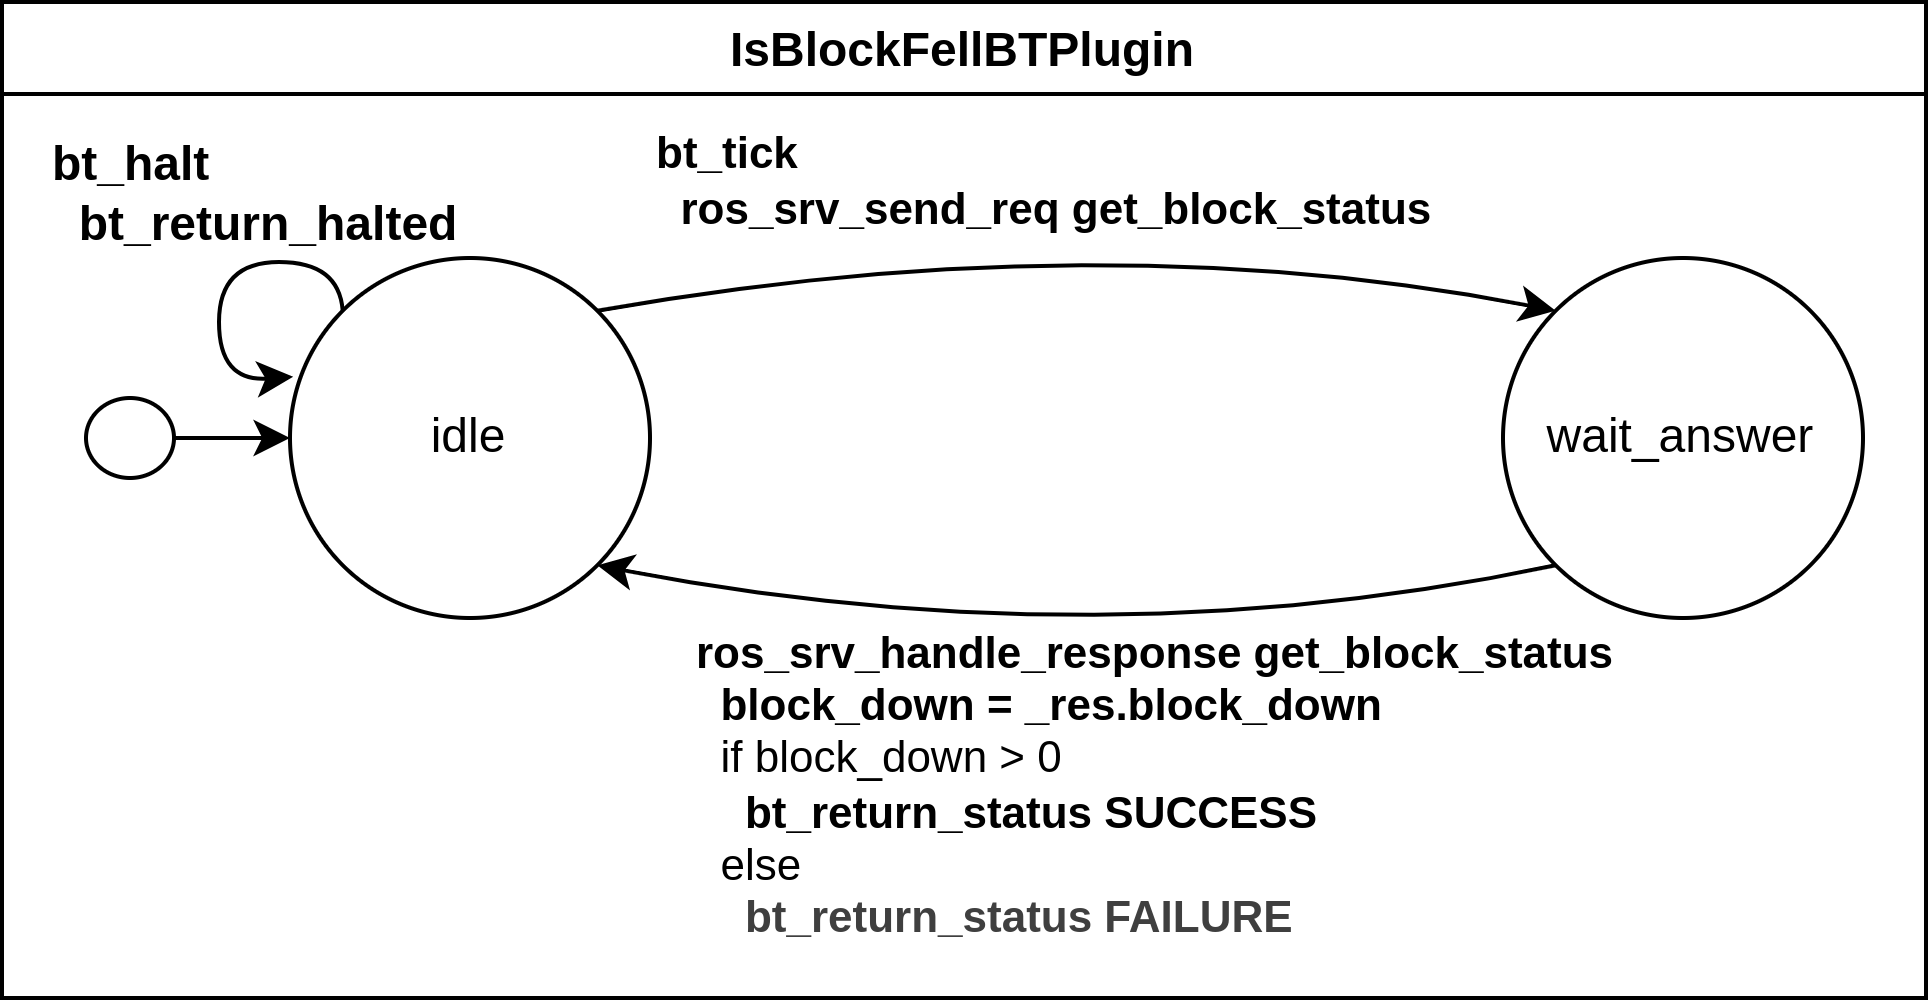

The diagram above was exported from draw.io. Its source (the exported page's mxGraphModel, read from the mxfile embedded in the PNG):
<mxGraphModel dx="2393" dy="849" grid="1" gridSize="10" guides="1" tooltips="1" connect="1" arrows="1" fold="1" page="1" pageScale="1" pageWidth="850" pageHeight="1100" math="0" shadow="0">
  <root>
    <mxCell id="0" />
    <mxCell id="1" parent="0" />
    <mxCell id="226" value="" style="rounded=0;whiteSpace=wrap;html=1;" vertex="1" parent="1">
      <mxGeometry x="-841" y="34" width="481" height="226" as="geometry" />
    </mxCell>
    <mxCell id="190" value="IsBlockFellBTPlugin" style="swimlane;" vertex="1" parent="1">
      <mxGeometry x="-841" y="11" width="481" height="249" as="geometry" />
    </mxCell>
    <mxCell id="192" value="&lt;b&gt;bt_tick&lt;/b&gt;&lt;div&gt;&lt;b&gt;&amp;nbsp; ros_srv_send_req get_block_status&lt;/b&gt;&lt;/div&gt;" style="text;strokeColor=none;align=left;fillColor=none;html=1;verticalAlign=middle;whiteSpace=wrap;rounded=0;fontFamily=Helvetica;fontSize=11;fontColor=default;" vertex="1" parent="190">
      <mxGeometry x="162" y="29" width="271" height="32" as="geometry" />
    </mxCell>
    <mxCell id="194" value="wait_answer" style="ellipse;whiteSpace=wrap;html=1;" vertex="1" parent="190">
      <mxGeometry x="375.25" y="64" width="90" height="90" as="geometry" />
    </mxCell>
    <mxCell id="196" style="edgeStyle=none;html=1;exitX=0;exitY=1;exitDx=0;exitDy=0;entryX=1;entryY=1;entryDx=0;entryDy=0;fontFamily=Helvetica;fontSize=11;fontColor=default;rounded=0;curved=1;" edge="1" parent="190" source="194" target="201">
      <mxGeometry relative="1" as="geometry">
        <mxPoint x="630.25" y="-39" as="sourcePoint" />
        <mxPoint x="391.25" y="63.5" as="targetPoint" />
        <Array as="points">
          <mxPoint x="274.25" y="165" />
        </Array>
      </mxGeometry>
    </mxCell>
    <mxCell id="197" style="edgeStyle=none;html=1;exitX=1;exitY=0;exitDx=0;exitDy=0;fontFamily=Helvetica;fontSize=11;fontColor=default;entryX=0;entryY=0;entryDx=0;entryDy=0;rounded=0;curved=1;" edge="1" parent="190" source="201" target="194">
      <mxGeometry relative="1" as="geometry">
        <mxPoint x="630.25" y="-54" as="targetPoint" />
        <mxPoint x="343.75" y="46" as="sourcePoint" />
        <Array as="points">
          <mxPoint x="274.25" y="55" />
        </Array>
      </mxGeometry>
    </mxCell>
    <mxCell id="198" value="" style="ellipse;whiteSpace=wrap;html=1;shadow=0;" vertex="1" parent="190">
      <mxGeometry x="21" y="99" width="22" height="20" as="geometry" />
    </mxCell>
    <mxCell id="201" value="idle" style="ellipse;whiteSpace=wrap;html=1;" vertex="1" parent="190">
      <mxGeometry x="72" y="64" width="90" height="90" as="geometry" />
    </mxCell>
    <mxCell id="202" style="edgeStyle=none;html=1;exitX=1;exitY=0.5;exitDx=0;exitDy=0;entryX=0;entryY=0.5;entryDx=0;entryDy=0;" edge="1" parent="190" source="198" target="201">
      <mxGeometry relative="1" as="geometry">
        <mxPoint x="72" y="74" as="targetPoint" />
        <mxPoint x="-57.999999999998295" y="112" as="sourcePoint" />
      </mxGeometry>
    </mxCell>
    <mxCell id="207" style="edgeStyle=none;html=1;entryX=0.009;entryY=0.33;entryDx=0;entryDy=0;exitX=0;exitY=0;exitDx=0;exitDy=0;rounded=0;curved=1;entryPerimeter=0;" edge="1" parent="190" source="201" target="201">
      <mxGeometry relative="1" as="geometry">
        <Array as="points">
          <mxPoint x="84.25" y="65" />
          <mxPoint x="54.25" y="65" />
          <mxPoint x="54.25" y="95" />
        </Array>
        <mxPoint x="135.51" y="70.68000000000002" as="sourcePoint" />
        <mxPoint x="122.2800000000002" y="84" as="targetPoint" />
      </mxGeometry>
    </mxCell>
    <mxCell id="208" value="&lt;b&gt;bt_halt&lt;/b&gt;&lt;div&gt;&lt;b&gt;&amp;nbsp; bt_return_halted&lt;/b&gt;&lt;/div&gt;" style="text;strokeColor=none;align=left;fillColor=none;html=1;verticalAlign=middle;whiteSpace=wrap;rounded=0;" vertex="1" parent="190">
      <mxGeometry x="11" y="19" width="114" height="57" as="geometry" />
    </mxCell>
    <mxCell id="225" value="&lt;b&gt;ros_srv_handle_response get_block_status&lt;/b&gt;&lt;div&gt;&lt;b&gt;&amp;nbsp; block_down = _res.block_down&lt;/b&gt;&lt;/div&gt;&lt;div&gt;&lt;b&gt;&amp;nbsp; &lt;/b&gt;if block_down &amp;gt; 0&lt;/div&gt;&lt;div&gt;&lt;b&gt;&amp;nbsp; &amp;nbsp; bt_return_status SUCCESS&lt;/b&gt;&lt;/div&gt;&lt;div&gt;&amp;nbsp; else&lt;/div&gt;&lt;div&gt;&lt;b&gt;&amp;nbsp; &amp;nbsp;&amp;nbsp;&lt;span style=&quot;color: rgb(63, 63, 63); background-color: transparent;&quot;&gt;bt_return_status FAILURE&lt;/span&gt;&lt;/b&gt;&lt;/div&gt;" style="text;strokeColor=none;align=left;fillColor=none;html=1;verticalAlign=middle;whiteSpace=wrap;rounded=0;fontFamily=Helvetica;fontSize=11;fontColor=default;" vertex="1" parent="190">
      <mxGeometry x="172" y="155" width="271" height="81" as="geometry" />
    </mxCell>
  </root>
</mxGraphModel>